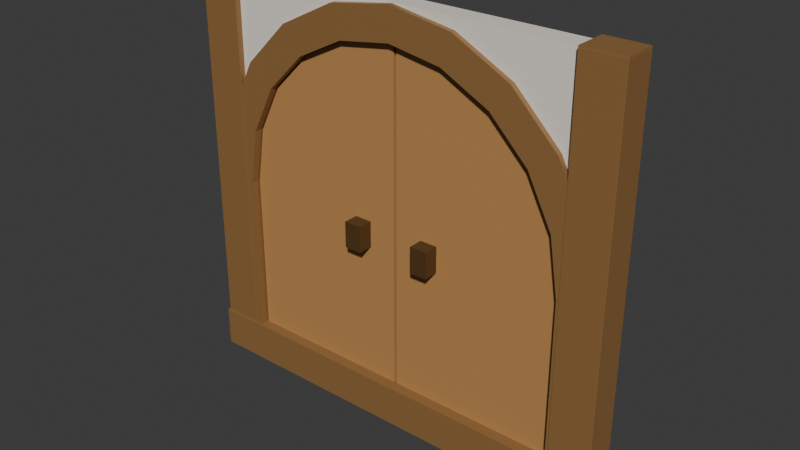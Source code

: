 # Source: Door.blend  (saved by Blender 4.2.66; exported with 4.5.12 LTS)
import bpy
from mathutils import Matrix  # noqa: F401  (used for matrix-valued properties, if any)

bpy.ops.wm.read_factory_settings(use_empty=True)
scene = bpy.context.scene
scene.name = 'Scene'

# ---- collections
col_collection = bpy.data.collections.new('Collection'); scene.collection.children.link(col_collection)

# ---- materials (node trees are filled in below, after node groups)
mat_wood2_002 = bpy.data.materials.new('Wood2.002')
mat_door = bpy.data.materials.new('Door')
mat_handle = bpy.data.materials.new('Handle')
mat_wall1_002 = bpy.data.materials.new('Wall1.002')
mat_wood2_003 = bpy.data.materials.new('Wood2.003')

# ---- material node trees
mat_wood2_002.use_nodes = True; mat_wood2_002.node_tree.nodes.clear()
_N = mat_wood2_002.node_tree.nodes; _L = mat_wood2_002.node_tree.links
n0 = _N.new('ShaderNodeBsdfPrincipled'); n0.name = 'Principled BSDF'; n0.location = (10, 300)
n0.inputs[0].default_value = (0.2831, 0.147, 0.05127, 1.0)
n1 = _N.new('ShaderNodeOutputMaterial'); n1.name = 'Material Output'; n1.location = (300, 300)
_L.new(n0.outputs[0], n1.inputs[0])
n1.is_active_output = True
mat_door.use_nodes = True; mat_door.node_tree.nodes.clear()
_N = mat_door.node_tree.nodes; _L = mat_door.node_tree.links
n0 = _N.new('ShaderNodeBsdfPrincipled'); n0.name = 'Principled BSDF'; n0.location = (10, 300)
n0.inputs[0].default_value = (0.5137, 0.2624, 0.08818, 1.0)
n1 = _N.new('ShaderNodeOutputMaterial'); n1.name = 'Material Output'; n1.location = (300, 300)
_L.new(n0.outputs[0], n1.inputs[0])
n1.is_active_output = True
mat_handle.use_nodes = True; mat_handle.node_tree.nodes.clear()
_N = mat_handle.node_tree.nodes; _L = mat_handle.node_tree.links
n0 = _N.new('ShaderNodeBsdfPrincipled'); n0.name = 'Principled BSDF'; n0.location = (10, 300)
n0.inputs[0].default_value = (0.08872, 0.04424, 0.01261, 1.0)
n1 = _N.new('ShaderNodeOutputMaterial'); n1.name = 'Material Output'; n1.location = (300, 300)
_L.new(n0.outputs[0], n1.inputs[0])
n1.is_active_output = True
mat_wall1_002.use_nodes = True; mat_wall1_002.node_tree.nodes.clear()
_N = mat_wall1_002.node_tree.nodes; _L = mat_wall1_002.node_tree.links
n0 = _N.new('ShaderNodeBsdfPrincipled'); n0.name = 'Principled BSDF'; n0.location = (10, 300)
n0.inputs[0].default_value = (0.871, 0.8179, 0.7299, 1.0)
n1 = _N.new('ShaderNodeOutputMaterial'); n1.name = 'Material Output'; n1.location = (300, 300)
_L.new(n0.outputs[0], n1.inputs[0])
n1.is_active_output = True
mat_wood2_003.use_nodes = True; mat_wood2_003.node_tree.nodes.clear()
_N = mat_wood2_003.node_tree.nodes; _L = mat_wood2_003.node_tree.links
n0 = _N.new('ShaderNodeBsdfPrincipled'); n0.name = 'Principled BSDF'; n0.location = (10, 300)
n0.inputs[0].default_value = (0.2827, 0.1458, 0.05058, 1.0)
n1 = _N.new('ShaderNodeOutputMaterial'); n1.name = 'Material Output'; n1.location = (300, 300)
_L.new(n0.outputs[0], n1.inputs[0])
n1.is_active_output = True

# ---- world
world_world = bpy.data.worlds.new('World'); scene.world = world_world
world_world.use_nodes = True; world_world.node_tree.nodes.clear()
_N = world_world.node_tree.nodes; _L = world_world.node_tree.links
n0 = _N.new('ShaderNodeOutputWorld'); n0.name = 'World Output'; n0.location = (300, 300)
n1 = _N.new('ShaderNodeBackground'); n1.name = 'Background'; n1.location = (10, 300)
n1.inputs[0].default_value = (0.05088, 0.05088, 0.05088, 1.0)
_L.new(n1.outputs[0], n0.inputs[0])
n0.is_active_output = True
world_world.color = (0.05088, 0.05088, 0.05088)
world_world.sun_shadow_jitter_overblur = 0.0

# ---- meshes
me_cube_002 = bpy.data.meshes.new('Cube.002')
me_cube_002.from_pydata([(-1.0, -1.0, -1.0), (-1.0, -1.0, 1.0), (-1.0, 1.0, -1.0), (-1.0, 1.0, 1.0), (1.0, -1.0, -1.0), (1.0, -1.0, 1.0), (1.0, 1.0, -1.0), (1.0, 1.0, 1.0)], [], [(0, 1, 3, 2), (2, 3, 7, 6), (6, 7, 5, 4), (4, 5, 1, 0), (2, 6, 4, 0), (7, 3, 1, 5)])
_uv = me_cube_002.uv_layers.new(name='UVMap')
_uv.uv.foreach_set('vector', [0.375, 0.0, 0.625, 0.0, 0.625, 0.25, 0.375, 0.25, 0.375, 0.25, 0.625, 0.25, 0.625, 0.5, 0.375, 0.5, 0.375, 0.5, 0.625, 0.5, 0.625, 0.75, 0.375, 0.75, 0.375, 0.75, 0.625, 0.75, 0.625, 1.0, 0.375, 1.0, 0.125, 0.5, 0.375, 0.5, 0.375, 0.75, 0.125, 0.75, 0.625, 0.5, 0.875, 0.5, 0.875, 0.75, 0.625, 0.75])
me_cube_002.materials.append(mat_wood2_002)
me_cube_002.update()
me_cube_012 = bpy.data.meshes.new('Cube.012')
me_cube_012.from_pydata([(-0.8446, -1.0, -0.8446), (-0.8446, -0.8393, -0.8446), (0.8446, -1.0, -0.8446), (0.8446, -0.8393, -0.8446), (-0.8446, -1.0, -0.01223), (-0.2604, -1.0, 0.8014), (-0.4953, -1.0, 0.6818), (-0.6818, -1.0, 0.4953), (-0.8014, -1.0, 0.2604), (-0.8446, -0.8393, -0.01223), (-0.8014, -0.8393, 0.2604), (-0.6818, -0.8393, 0.4953), (-0.4953, -0.8393, 0.6818), (-0.2604, -0.8393, 0.8014), (0.8446, -1.0, -0.01223), (0.0, -1.0, 0.8427), (0.8014, -1.0, 0.2604), (0.6818, -1.0, 0.4953), (0.4953, -1.0, 0.6818), (0.2604, -1.0, 0.8014), (0.0, -0.8393, 0.8427), (0.8446, -0.8393, -0.01223), (0.2604, -0.8393, 0.8014), (0.4953, -0.8393, 0.6818), (0.6818, -0.8393, 0.4953), (0.8014, -0.8393, 0.2604), (1.0, -0.8393, -1.0), (-1.0, -0.8393, -1.0), (-0.309, -1.0, 0.9511), (0.0, -1.0, 1.0), (0.0, -0.8393, 1.0), (-0.309, -0.8393, 0.9511), (-1.0, -1.0, -1.0), (1.0, -1.0, -1.0), (-0.5878, -1.0, 0.809), (-0.5878, -0.8393, 0.809), (-0.809, -1.0, 0.5878), (-0.809, -0.8393, 0.5878), (-0.9511, -1.0, 0.309), (-0.9511, -0.8393, 0.309), (-1.0, -1.0, 0.0), (-1.0, -0.8393, 0.0), (0.309, -0.8393, 0.9511), (0.309, -1.0, 0.9511), (0.5878, -0.8393, 0.809), (0.5878, -1.0, 0.809), (0.809, -0.8393, 0.5878), (0.809, -1.0, 0.5878), (0.9511, -0.8393, 0.309), (0.9511, -1.0, 0.309), (1.0, -0.8393, 0.0), (1.0, -1.0, 0.0)], [], [(26, 50, 51, 33), (32, 40, 41, 27), (27, 26, 33, 32), (11, 7, 8, 10), (29, 30, 31, 28), (28, 31, 35, 34), (34, 35, 37, 36), (36, 37, 39, 38), (38, 39, 41, 40), (30, 29, 43, 42), (42, 43, 45, 44), (44, 45, 47, 46), (46, 47, 49, 48), (48, 49, 51, 50), (12, 6, 7, 11), (1, 3, 26, 27), (5, 15, 29, 28), (20, 13, 31, 30), (2, 0, 32, 33), (6, 5, 28, 34), (13, 12, 35, 31), (7, 6, 34, 36), (12, 11, 37, 35), (8, 7, 36, 38), (11, 10, 39, 37), (4, 8, 38, 40), (10, 9, 41, 39), (22, 20, 30, 42), (15, 19, 43, 29), (23, 22, 42, 44), (19, 18, 45, 43), (24, 23, 44, 46), (18, 17, 47, 45), (25, 24, 46, 48), (17, 16, 49, 47), (21, 25, 48, 50), (16, 14, 51, 49), (14, 2, 33, 51), (0, 4, 40, 32), (9, 1, 27, 41), (3, 21, 50, 26), (10, 8, 4, 9), (9, 4, 0, 1), (0, 2, 3, 1), (3, 2, 14, 21), (21, 14, 16, 25), (25, 16, 17, 24), (24, 17, 18, 23), (23, 18, 19, 22), (22, 19, 15, 20), (20, 15, 5, 13), (13, 5, 6, 12)])
_uv = me_cube_012.uv_layers.new(name='UVMap')
_uv.uv.foreach_set('vector', [0.375, 0.5, 0.5, 0.5, 0.5, 0.75, 0.375, 0.75, 0.375, 0.0, 0.5, 0.0, 0.5, 0.25, 0.375, 0.25, 0.125, 0.5, 0.375, 0.5, 0.375, 0.75, 0.125, 0.75, 0.0, 0.0, 0.0, 0.0, 0.0, 0.0, 0.0, 0.0, 0.75, 0.75, 0.75, 0.5, 0.7886, 0.5, 0.7886, 0.75, 0.7886, 0.75, 0.7886, 0.5, 0.875, 0.5, 0.875, 0.75, 0.625, 0.0, 0.625, 0.25, 0.5735, 0.25, 0.5735, 0.0, 0.5735, 0.0, 0.5735, 0.25, 0.5386, 0.25, 0.5386, 0.0, 0.5386, 0.0, 0.5386, 0.25, 0.5, 0.25, 0.5, 0.0, 0.75, 0.5, 0.75, 0.75, 0.7114, 0.75, 0.7114, 0.5, 0.7114, 0.5, 0.7114, 0.75, 0.6765, 0.75, 0.6765, 0.5, 0.6765, 0.5, 0.6765, 0.75, 0.5735, 0.75, 0.5735, 0.5, 0.5735, 0.5, 0.5735, 0.75, 0.5386, 0.75, 0.5386, 0.5, 0.5386, 0.5, 0.5386, 0.75, 0.5, 0.75, 0.5, 0.5, 0.0, 0.0, 0.0, 0.0, 0.0, 0.0, 0.0, 0.0, 0.3944, 0.2694, 0.3944, 0.4806, 0.375, 0.5, 0.375, 0.25, 0.6002, 0.9076, 0.6053, 0.875, 0.625, 0.875, 0.6189, 0.9136, 0.6053, 0.375, 0.6002, 0.3424, 0.6189, 0.3364, 0.625, 0.375, 0.3944, 0.7694, 0.3944, 0.9806, 0.375, 1.0, 0.375, 0.75, 0.5852, 0.9369, 0.6002, 0.9076, 0.6189, 0.9136, 0.6011, 0.9485, 0.6002, 0.3424, 0.5852, 0.3131, 0.6011, 0.3015, 0.6189, 0.3364, 0.5619, 0.9602, 0.5852, 0.9369, 0.6011, 0.9485, 0.5735, 0.9761, 0.5852, 0.3131, 0.5619, 0.2898, 0.5735, 0.2739, 0.6011, 0.3015, 0.5326, 0.9752, 0.5619, 0.9602, 0.5735, 0.9761, 0.5386, 0.9939, 0.5619, 0.2898, 0.5326, 0.2748, 0.5386, 0.2561, 0.5735, 0.2739, 0.4985, 0.9806, 0.5326, 0.9752, 0.5386, 0.9939, 0.5, 1.0, 0.5326, 0.2748, 0.4985, 0.2694, 0.5, 0.25, 0.5386, 0.2561, 0.6002, 0.4076, 0.6053, 0.375, 0.625, 0.375, 0.6189, 0.4136, 0.6053, 0.875, 0.6002, 0.8424, 0.6189, 0.8364, 0.625, 0.875, 0.5852, 0.4369, 0.6002, 0.4076, 0.6189, 0.4136, 0.6011, 0.4485, 0.6002, 0.8424, 0.5852, 0.8131, 0.6011, 0.8015, 0.6189, 0.8364, 0.5619, 0.4602, 0.5852, 0.4369, 0.6011, 0.4485, 0.5735, 0.4761, 0.5852, 0.8131, 0.5619, 0.7898, 0.5735, 0.7739, 0.6011, 0.8015, 0.5326, 0.4752, 0.5619, 0.4602, 0.5735, 0.4761, 0.5386, 0.4939, 0.5619, 0.7898, 0.5326, 0.7748, 0.5386, 0.7561, 0.5735, 0.7739, 0.4985, 0.4806, 0.5326, 0.4752, 0.5386, 0.4939, 0.5, 0.5, 0.5326, 0.7748, 0.4985, 0.7694, 0.5, 0.75, 0.5386, 0.7561, 0.4985, 0.7694, 0.3944, 0.7694, 0.375, 0.75, 0.5, 0.75, 0.3944, 0.9806, 0.4985, 0.9806, 0.5, 1.0, 0.375, 1.0, 0.4985, 0.2694, 0.3944, 0.2694, 0.375, 0.25, 0.5, 0.25, 0.3944, 0.4806, 0.4985, 0.4806, 0.5, 0.5, 0.375, 0.5, 0.0, 0.0, 0.0, 0.0, 0.0, 0.0, 0.0, 0.0, 0.0, 0.0, 0.0, 0.0, 0.0, 0.0, 0.0, 0.0, 0.0, 0.0, 0.0, 0.0, 0.0, 0.0, 0.0, 0.0, 0.0, 0.0, 0.0, 0.0, 0.0, 0.0, 0.0, 0.0, 0.0, 0.0, 0.0, 0.0, 0.0, 0.0, 0.0, 0.0, 0.0, 0.0, 0.0, 0.0, 0.0, 0.0, 0.0, 0.0, 0.0, 0.0, 0.0, 0.0, 0.0, 0.0, 0.0, 0.0, 0.0, 0.0, 0.0, 0.0, 0.0, 0.0, 0.0, 0.0, 0.0, 0.0, 0.0, 0.0, 0.0, 0.0, 0.0, 0.0, 0.0, 0.0, 0.0, 0.0, 0.0, 0.0, 0.0, 0.0, 0.0, 0.0, 0.0, 0.0, 0.0, 0.0, 0.0, 0.0])
me_cube_012.materials.append(mat_wood2_002)
me_cube_012.update()
me_cube_013 = bpy.data.meshes.new('Cube.013')
me_cube_013.from_pydata([(0.8446, -1.0, -0.8446), (0.8446, -1.0, -0.01223), (0.0, -1.0, 0.8427), (0.8014, -1.0, 0.2604), (0.6818, -1.0, 0.4953), (0.4953, -1.0, 0.6818), (0.2604, -1.0, 0.8014), (-1.013e-06, -1.0, -0.8446), (0.0, -0.9219, 0.8427), (-1.013e-06, -0.9219, -0.8446), (0.8446, -0.9219, -0.8446), (0.2604, -0.9219, 0.8014), (0.4953, -0.9219, 0.6818), (0.6818, -0.9219, 0.4953), (0.8014, -0.9219, 0.2604), (0.8446, -0.9219, -0.01223)], [], [(0, 7, 2, 6, 5, 4, 3, 1), (10, 15, 14, 13, 12, 11, 8, 9), (6, 2, 8, 11), (5, 6, 11, 12), (4, 5, 12, 13), (7, 0, 10, 9), (3, 4, 13, 14), (1, 3, 14, 15), (0, 1, 15, 10), (7, 9, 8, 2)])
_uv = me_cube_013.uv_layers.new(name='UVMap')
_uv.uv.foreach_set('vector', [0.3944, 0.7694, 0.3944, 0.875, 0.6053, 0.875, 0.6002, 0.8424, 0.5852, 0.8131, 0.5619, 0.7898, 0.5326, 0.7748, 0.4985, 0.7694, 0.3944, 0.7694, 0.4985, 0.7694, 0.5326, 0.7748, 0.5619, 0.7898, 0.5852, 0.8131, 0.6002, 0.8424, 0.6053, 0.875, 0.3944, 0.875, 0.6002, 0.8424, 0.6053, 0.875, 0.6053, 0.875, 0.6002, 0.8424, 0.5852, 0.8131, 0.6002, 0.8424, 0.6002, 0.8424, 0.5852, 0.8131, 0.5619, 0.7898, 0.5852, 0.8131, 0.5852, 0.8131, 0.5619, 0.7898, 0.3944, 0.875, 0.3944, 0.7694, 0.3944, 0.7694, 0.3944, 0.875, 0.5326, 0.7748, 0.5619, 0.7898, 0.5619, 0.7898, 0.5326, 0.7748, 0.4985, 0.7694, 0.5326, 0.7748, 0.5326, 0.7748, 0.4985, 0.7694, 0.3944, 0.7694, 0.4985, 0.7694, 0.4985, 0.7694, 0.3944, 0.7694, 0.3944, 0.875, 0.3944, 0.875, 0.6053, 0.875, 0.6053, 0.875])
me_cube_013.materials.append(mat_door)
me_cube_013.update()
me_cube_014 = bpy.data.meshes.new('Cube.014')
me_cube_014.from_pydata([(-0.8446, -1.0, -0.8446), (-0.8446, -1.0, -0.01223), (-0.2604, -1.0, 0.8014), (-0.4953, -1.0, 0.6818), (-0.6818, -1.0, 0.4953), (-0.8014, -1.0, 0.2604), (0.0, -1.0, 0.8427), (-1.013e-06, -1.0, -0.8446), (-0.2604, -0.9219, 0.8014), (0.0, -0.9219, 0.8427), (-1.013e-06, -0.9219, -0.8446), (-0.4953, -0.9219, 0.6818), (-0.6818, -0.9219, 0.4953), (-0.8014, -0.9219, 0.2604), (-0.8446, -0.9219, -0.01223), (-0.8446, -0.9219, -0.8446)], [], [(7, 0, 1, 5, 4, 3, 2, 6), (10, 9, 8, 11, 12, 13, 14, 15), (1, 0, 15, 14), (5, 1, 14, 13), (0, 7, 10, 15), (6, 2, 8, 9), (2, 3, 11, 8), (3, 4, 12, 11), (4, 5, 13, 12), (7, 6, 9, 10)])
_uv = me_cube_014.uv_layers.new(name='UVMap')
_uv.uv.foreach_set('vector', [0.3944, 0.875, 0.3944, 0.9806, 0.4985, 0.9806, 0.5326, 0.9752, 0.5619, 0.9602, 0.5852, 0.9369, 0.6002, 0.9076, 0.6053, 0.875, 0.3944, 0.875, 0.6053, 0.875, 0.6002, 0.9076, 0.5852, 0.9369, 0.5619, 0.9602, 0.5326, 0.9752, 0.4985, 0.9806, 0.3944, 0.9806, 0.4985, 0.9806, 0.3944, 0.9806, 0.3944, 0.9806, 0.4985, 0.9806, 0.5326, 0.9752, 0.4985, 0.9806, 0.4985, 0.9806, 0.5326, 0.9752, 0.3944, 0.9806, 0.3944, 0.875, 0.3944, 0.875, 0.3944, 0.9806, 0.6053, 0.875, 0.6002, 0.9076, 0.6002, 0.9076, 0.6053, 0.875, 0.6002, 0.9076, 0.5852, 0.9369, 0.5852, 0.9369, 0.6002, 0.9076, 0.5852, 0.9369, 0.5619, 0.9602, 0.5619, 0.9602, 0.5852, 0.9369, 0.5619, 0.9602, 0.5326, 0.9752, 0.5326, 0.9752, 0.5619, 0.9602, 0.3944, 0.875, 0.6053, 0.875, 0.6053, 0.875, 0.3944, 0.875])
me_cube_014.materials.append(mat_door)
me_cube_014.update()
me_cube_016 = bpy.data.meshes.new('Cube.016')
me_cube_016.from_pydata([(-1.0, -1.0, -1.0), (-1.0, -1.0, 1.0), (-1.0, 1.0, -1.0), (-1.0, 1.0, 1.0), (1.0, -1.0, -1.0), (1.0, -1.0, 1.0), (1.0, 1.0, -1.0), (1.0, 1.0, 1.0)], [], [(0, 1, 3, 2), (2, 3, 7, 6), (6, 7, 5, 4), (4, 5, 1, 0), (2, 6, 4, 0), (7, 3, 1, 5)])
_uv = me_cube_016.uv_layers.new(name='UVMap')
_uv.uv.foreach_set('vector', [0.375, 0.0, 0.625, 0.0, 0.625, 0.25, 0.375, 0.25, 0.375, 0.25, 0.625, 0.25, 0.625, 0.5, 0.375, 0.5, 0.375, 0.5, 0.625, 0.5, 0.625, 0.75, 0.375, 0.75, 0.375, 0.75, 0.625, 0.75, 0.625, 1.0, 0.375, 1.0, 0.125, 0.5, 0.375, 0.5, 0.375, 0.75, 0.125, 0.75, 0.625, 0.5, 0.875, 0.5, 0.875, 0.75, 0.625, 0.75])
me_cube_016.materials.append(mat_handle)
me_cube_016.update()
me_cube_017 = bpy.data.meshes.new('Cube.017')
me_cube_017.from_pydata([(-1.0, -1.0, -1.0), (-1.0, -1.0, 1.0), (-1.0, 1.0, -1.0), (-1.0, 1.0, 1.0), (1.0, -1.0, -1.0), (1.0, -1.0, 1.0), (1.0, 1.0, -1.0), (1.0, 1.0, 1.0)], [], [(0, 1, 3, 2), (2, 3, 7, 6), (6, 7, 5, 4), (4, 5, 1, 0), (2, 6, 4, 0), (7, 3, 1, 5)])
_uv = me_cube_017.uv_layers.new(name='UVMap')
_uv.uv.foreach_set('vector', [0.375, 0.0, 0.625, 0.0, 0.625, 0.25, 0.375, 0.25, 0.375, 0.25, 0.625, 0.25, 0.625, 0.5, 0.375, 0.5, 0.375, 0.5, 0.625, 0.5, 0.625, 0.75, 0.375, 0.75, 0.375, 0.75, 0.625, 0.75, 0.625, 1.0, 0.375, 1.0, 0.125, 0.5, 0.375, 0.5, 0.375, 0.75, 0.125, 0.75, 0.625, 0.5, 0.875, 0.5, 0.875, 0.75, 0.625, 0.75])
me_cube_017.materials.append(mat_handle)
me_cube_017.update()
me_cube_018 = bpy.data.meshes.new('Cube.018')
me_cube_018.from_pydata([(-1.0, -1.0, -1.0), (-1.0, -1.0, 1.0), (-1.0, 1.0, -1.0), (-1.0, 1.0, 1.0), (1.0, -1.0, -1.0), (1.0, -1.0, 1.0), (1.0, 1.0, -1.0), (1.0, 1.0, 1.0)], [], [(0, 1, 3, 2), (2, 3, 7, 6), (6, 7, 5, 4), (4, 5, 1, 0), (2, 6, 4, 0), (7, 3, 1, 5)])
_uv = me_cube_018.uv_layers.new(name='UVMap')
_uv.uv.foreach_set('vector', [0.375, 0.0, 0.625, 0.0, 0.625, 0.25, 0.375, 0.25, 0.375, 0.25, 0.625, 0.25, 0.625, 0.5, 0.375, 0.5, 0.375, 0.5, 0.625, 0.5, 0.625, 0.75, 0.375, 0.75, 0.375, 0.75, 0.625, 0.75, 0.625, 1.0, 0.375, 1.0, 0.125, 0.5, 0.375, 0.5, 0.375, 0.75, 0.125, 0.75, 0.625, 0.5, 0.875, 0.5, 0.875, 0.75, 0.625, 0.75])
me_cube_018.materials.append(mat_handle)
me_cube_018.update()
me_cube_019 = bpy.data.meshes.new('Cube.019')
me_cube_019.from_pydata([(-1.0, -1.0, -1.0), (-1.0, -1.0, 1.0), (-1.0, 1.0, -1.0), (-1.0, 1.0, 1.0), (1.0, -1.0, -1.0), (1.0, -1.0, 1.0), (1.0, 1.0, -1.0), (1.0, 1.0, 1.0)], [], [(0, 1, 3, 2), (2, 3, 7, 6), (6, 7, 5, 4), (4, 5, 1, 0), (2, 6, 4, 0), (7, 3, 1, 5)])
_uv = me_cube_019.uv_layers.new(name='UVMap')
_uv.uv.foreach_set('vector', [0.375, 0.0, 0.625, 0.0, 0.625, 0.25, 0.375, 0.25, 0.375, 0.25, 0.625, 0.25, 0.625, 0.5, 0.375, 0.5, 0.375, 0.5, 0.625, 0.5, 0.625, 0.75, 0.375, 0.75, 0.375, 0.75, 0.625, 0.75, 0.625, 1.0, 0.375, 1.0, 0.125, 0.5, 0.375, 0.5, 0.375, 0.75, 0.125, 0.75, 0.625, 0.5, 0.875, 0.5, 0.875, 0.75, 0.625, 0.75])
me_cube_019.materials.append(mat_handle)
me_cube_019.update()
me_cube_020 = bpy.data.meshes.new('Cube.020')
me_cube_020.from_pydata([(-1.0, -1.0, 1.0), (-1.0, 1.0, 1.0), (1.0, -1.0, 1.0), (1.0, 1.0, 1.0), (-1.0, -1.0, 0.0133), (-1.0, 1.0, 0.0133), (-0.9534, 1.0, 0.3056), (-0.5879, 1.0, 0.8056), (-0.8105, 1.0, 0.5843), (-0.3073, 1.0, 0.9476), (0.003623, 1.0, 0.9966), (0.3146, 1.0, 0.9476), (0.5951, 1.0, 0.8056), (1.0, 1.0, 0.05877), (0.9607, 1.0, 0.3056), (0.8177, 1.0, 0.5843), (1.0, -1.0, 0.05877), (-0.5879, -1.0, 0.8056), (-0.3073, -1.0, 0.9476), (0.003623, -1.0, 0.9966), (0.3146, -1.0, 0.9476), (0.5951, -1.0, 0.8056), (0.8177, -1.0, 0.5843), (0.9607, -1.0, 0.3056), (-0.9534, -1.0, 0.3056), (-0.8105, -1.0, 0.5843)], [], [(4, 0, 1, 5), (5, 1, 3, 13, 14, 15, 12, 11, 10, 9, 7, 8, 6), (13, 3, 2, 16), (16, 2, 0, 4, 24, 25, 17, 18, 19, 20, 21, 22, 23), (3, 1, 0, 2), (9, 10, 19, 18), (7, 9, 18, 17), (8, 7, 17, 25), (6, 8, 25, 24), (4, 5, 6, 24), (10, 11, 20, 19), (11, 12, 21, 20), (12, 15, 22, 21), (22, 15, 14, 23), (16, 23, 14, 13)])
_uv = me_cube_020.uv_layers.new(name='UVMap')
_uv.uv.foreach_set('vector', [0.5017, 0.0, 0.625, 0.0, 0.625, 0.25, 0.5017, 0.25, 0.5017, 0.25, 0.625, 0.25, 0.625, 0.5, 0.5073, 0.5, 0.5382, 0.4951, 0.573, 0.4772, 0.6007, 0.4494, 0.6185, 0.4143, 0.6246, 0.3755, 0.6185, 0.3366, 0.6007, 0.3015, 0.573, 0.2737, 0.5382, 0.2558, 0.5073, 0.5, 0.625, 0.5, 0.625, 0.75, 0.5073, 0.75, 0.5073, 0.75, 0.625, 0.75, 0.625, 1.0, 0.5017, 1.0, 0.5382, 0.9942, 0.573, 0.9763, 0.6007, 0.9485, 0.6185, 0.9134, 0.6246, 0.8745, 0.6185, 0.8357, 0.6007, 0.8006, 0.573, 0.7728, 0.5382, 0.7549, 0.625, 0.5, 0.875, 0.5, 0.875, 0.75, 0.625, 0.75, 0.7886, 0.5466, 0.75, 0.5466, 0.75, 0.7059, 0.7886, 0.7059, 0.875, 0.5466, 0.7886, 0.5466, 0.7886, 0.7059, 0.875, 0.7059, 0.5735, 0.2034, 0.625, 0.2034, 0.625, 0.04408, 0.5735, 0.04408, 0.5386, 0.2034, 0.5735, 0.2034, 0.5735, 0.04408, 0.5386, 0.04408, 0.5021, 0.04408, 0.5021, 0.2034, 0.5386, 0.2034, 0.5386, 0.04408, 0.75, 0.5466, 0.7114, 0.5466, 0.7114, 0.7059, 0.75, 0.7059, 0.7114, 0.5466, 0.6765, 0.5466, 0.6765, 0.7059, 0.7114, 0.7059, 0.6765, 0.5466, 0.5735, 0.5466, 0.5735, 0.7059, 0.6765, 0.7059, 0.5735, 0.7059, 0.5735, 0.5466, 0.5386, 0.5466, 0.5386, 0.7059, 0.5078, 0.7059, 0.5386, 0.7059, 0.5386, 0.5466, 0.5078, 0.5466])
me_cube_020.materials.append(mat_wall1_002)
me_cube_020.update()
me_cube_021 = bpy.data.meshes.new('Cube.021')
me_cube_021.from_pydata([(-1.0, -1.0, -1.0), (-1.0, -1.0, 1.0), (-1.0, 1.0, -1.0), (-1.0, 1.0, 1.0), (1.0, -1.0, -1.0), (1.0, -1.0, 1.0), (1.0, 1.0, -1.0), (1.0, 1.0, 1.0)], [], [(0, 1, 3, 2), (2, 3, 7, 6), (6, 7, 5, 4), (4, 5, 1, 0), (2, 6, 4, 0), (7, 3, 1, 5)])
_uv = me_cube_021.uv_layers.new(name='UVMap')
_uv.uv.foreach_set('vector', [0.375, 0.0, 0.625, 0.0, 0.625, 0.25, 0.375, 0.25, 0.375, 0.25, 0.625, 0.25, 0.625, 0.5, 0.375, 0.5, 0.375, 0.5, 0.625, 0.5, 0.625, 0.75, 0.375, 0.75, 0.375, 0.75, 0.625, 0.75, 0.625, 1.0, 0.375, 1.0, 0.125, 0.5, 0.375, 0.5, 0.375, 0.75, 0.125, 0.75, 0.625, 0.5, 0.875, 0.5, 0.875, 0.75, 0.625, 0.75])
me_cube_021.materials.append(mat_wood2_003)
me_cube_021.update()
me_cube_022 = bpy.data.meshes.new('Cube.022')
me_cube_022.from_pydata([(-1.0, -1.0, -1.0), (-1.0, -1.0, 1.0), (-1.0, 1.0, -1.0), (-1.0, 1.0, 1.0), (1.0, -1.0, -1.0), (1.0, -1.0, 1.0), (1.0, 1.0, -1.0), (1.0, 1.0, 1.0)], [], [(0, 1, 3, 2), (2, 3, 7, 6), (6, 7, 5, 4), (4, 5, 1, 0), (2, 6, 4, 0), (7, 3, 1, 5)])
_uv = me_cube_022.uv_layers.new(name='UVMap')
_uv.uv.foreach_set('vector', [0.375, 0.0, 0.625, 0.0, 0.625, 0.25, 0.375, 0.25, 0.375, 0.25, 0.625, 0.25, 0.625, 0.5, 0.375, 0.5, 0.375, 0.5, 0.625, 0.5, 0.625, 0.75, 0.375, 0.75, 0.375, 0.75, 0.625, 0.75, 0.625, 1.0, 0.375, 1.0, 0.125, 0.5, 0.375, 0.5, 0.375, 0.75, 0.125, 0.75, 0.625, 0.5, 0.875, 0.5, 0.875, 0.75, 0.625, 0.75])
me_cube_022.materials.append(mat_wood2_003)
me_cube_022.update()

# ---- objects
ob_bottom = bpy.data.objects.new('bottom', me_cube_002)
ob_arch = bpy.data.objects.new('Arch', me_cube_012)
ob_rightdoor = bpy.data.objects.new('RightDoor', me_cube_013)
ob_leftdoor = bpy.data.objects.new('LeftDoor', me_cube_014)
ob_cube = bpy.data.objects.new('Cube', me_cube_016)
ob_cube_001 = bpy.data.objects.new('Cube.001', me_cube_017)
ob_cube_002 = bpy.data.objects.new('Cube.002', me_cube_018)
ob_cube_003 = bpy.data.objects.new('Cube.003', me_cube_019)
ob_cube_029 = bpy.data.objects.new('Cube.029', me_cube_020)
ob_cube_033 = bpy.data.objects.new('Cube.033', me_cube_021)
ob_cube_032 = bpy.data.objects.new('Cube.032', me_cube_022)

# ---- transforms, parenting, visibility, modifiers, constraints
ob_bottom.location = (0.0003517, 0.0, 0.1001)
ob_bottom.rotation_euler = (-0.0, 1.571, 0.0)
ob_bottom.scale = (0.09993, 0.08636, 1.082)
_m = ob_bottom.modifiers.new('Bevel', 'BEVEL')
_m.width = 0.01
_m.width_pct = 0.01
ob_arch.location = (0.0036, 0.9204, 0.9977)
ob_arch.scale = (1.0, 0.9973, 1.0)
ob_rightdoor.location = (0.01069, 0.96, 0.9977)
ob_rightdoor.scale = (0.9839, 0.9957, 0.9957)
ob_leftdoor.location = (-0.003486, 0.96, 0.9977)
ob_leftdoor.scale = (0.9839, 0.9957, 0.9957)
ob_cube.parent = ob_rightdoor
ob_cube.matrix_parent_inverse = Matrix(((1.004, -0.0, 0.0, 0.009093), (-0.0, 1.004, -0.0, -0.9641), (0.0, 0.0, 1.004, -1.002), (-0.0, 0.0, -0.0, 1.0)))
ob_cube.location = (0.1698, -0.06511, 0.9287)
ob_cube.scale = (0.04315, 0.04315, 0.06358)
ob_cube_001.parent = ob_rightdoor
ob_cube_001.matrix_parent_inverse = Matrix(((1.004, -0.0, 0.0, 0.009093), (-0.0, 1.004, -0.0, -0.9641), (0.0, 0.0, 1.004, -1.002), (-0.0, 0.0, -0.0, 1.0)))
ob_cube_001.location = (0.1698, 0.06671, 0.9287)
ob_cube_001.scale = (0.04315, 0.04315, 0.06358)
ob_cube_002.parent = ob_leftdoor
ob_cube_002.matrix_parent_inverse = Matrix(((1.004, -0.0, 0.0, 0.009093), (-0.0, 1.004, -0.0, -0.9641), (0.0, 0.0, 1.004, -1.002), (-0.0, 0.0, -0.0, 1.0)))
ob_cube_002.location = (-0.1872, -0.06511, 0.9287)
ob_cube_002.scale = (0.04315, 0.04315, 0.06358)
ob_cube_003.parent = ob_leftdoor
ob_cube_003.matrix_parent_inverse = Matrix(((1.004, -0.0, 0.0, 0.009093), (-0.0, 1.004, -0.0, -0.9641), (0.0, 0.0, 1.004, -1.002), (-0.0, 0.0, -0.0, 1.0)))
ob_cube_003.location = (-0.1872, 0.06563, 0.9287)
ob_cube_003.scale = (0.04315, 0.04315, 0.06358)
ob_cube_029.location = (0.0, 0.0, 1.001)
ob_cube_029.scale = (0.9937, 0.05122, 1.0)
ob_cube_033.location = (-0.9704, 0.0008035, 1.005)
ob_cube_033.scale = (0.09993, 0.08035, 1.007)
_m = ob_cube_033.modifiers.new('Bevel', 'BEVEL')
_m.width = 0.01
_m.width_pct = 0.01
ob_cube_032.location = (0.9613, 0.0008035, 1.006)
ob_cube_032.scale = (0.09993, 0.08035, 1.007)
_m = ob_cube_032.modifiers.new('Bevel', 'BEVEL')
_m.width = 0.01
_m.width_pct = 0.01

# ---- collection membership
col_collection.objects.link(ob_bottom)
col_collection.objects.link(ob_arch)
col_collection.objects.link(ob_rightdoor)
col_collection.objects.link(ob_leftdoor)
col_collection.objects.link(ob_cube)
col_collection.objects.link(ob_cube_001)
col_collection.objects.link(ob_cube_002)
col_collection.objects.link(ob_cube_003)
col_collection.objects.link(ob_cube_029)
col_collection.objects.link(ob_cube_033)
col_collection.objects.link(ob_cube_032)

# ---- scene / render settings (as saved in the file)
scene.frame_start = 1; scene.frame_end = 250; scene.frame_set(1)
scene.render.engine = 'BLENDER_EEVEE_NEXT'
bpy.context.view_layer.update()

# ---- added for rendering (the .blend has no active camera and no usable light): camera, sun
cam_auto = bpy.data.cameras.new('AutoCamera')
cam_auto.lens = 50.0
cam_auto.sensor_width = 36.0
cam_auto.clip_end = 1000.0
ob_auto_camera = bpy.data.objects.new('AutoCamera', cam_auto)
scene.collection.objects.link(ob_auto_camera)
ob_auto_camera.location = (2.74371, -3.29123, 3.1999)
ob_auto_camera.rotation_euler = (1.09748, -7.21219e-08, 0.694738)
scene.camera = ob_auto_camera
light_auto_sun = bpy.data.lights.new('AutoSun', 'SUN')
light_auto_sun.energy = 3.0
light_auto_sun.angle = 0.0523599
ob_auto_sun = bpy.data.objects.new('AutoSun', light_auto_sun)
scene.collection.objects.link(ob_auto_sun)
ob_auto_sun.rotation_euler = (0.872665, 0.174533, 0.523599)
bpy.context.view_layer.update()
